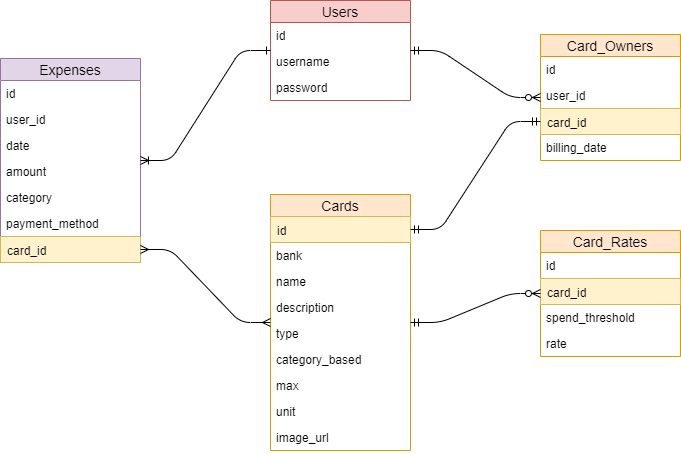

The diagram above was exported from draw.io. Its source (the exported page's mxGraphModel, read from the mxfile embedded in the PNG):
<mxGraphModel dx="1408" dy="699" grid="1" gridSize="10" guides="1" tooltips="1" connect="1" arrows="1" fold="1" page="1" pageScale="1" pageWidth="850" pageHeight="1100" math="0" shadow="0">
  <root>
    <mxCell id="0" />
    <mxCell id="1" parent="0" />
    <mxCell id="uSV1EC7inqHnehiYvO2E-1" value="Users" style="swimlane;fontStyle=0;childLayout=stackLayout;horizontal=1;startSize=22;fillColor=#f8cecc;horizontalStack=0;resizeParent=1;resizeParentMax=0;resizeLast=0;collapsible=1;marginBottom=0;swimlaneFillColor=#ffffff;align=center;fontSize=14;strokeColor=#b85450;" vertex="1" parent="1">
      <mxGeometry x="330" y="100" width="140" height="100" as="geometry" />
    </mxCell>
    <mxCell id="uSV1EC7inqHnehiYvO2E-2" value="id" style="text;strokeColor=none;fillColor=none;spacingLeft=4;spacingRight=4;overflow=hidden;rotatable=0;points=[[0,0.5],[1,0.5]];portConstraint=eastwest;fontSize=12;" vertex="1" parent="uSV1EC7inqHnehiYvO2E-1">
      <mxGeometry y="22" width="140" height="26" as="geometry" />
    </mxCell>
    <mxCell id="uSV1EC7inqHnehiYvO2E-3" value="username" style="text;strokeColor=none;fillColor=none;spacingLeft=4;spacingRight=4;overflow=hidden;rotatable=0;points=[[0,0.5],[1,0.5]];portConstraint=eastwest;fontSize=12;" vertex="1" parent="uSV1EC7inqHnehiYvO2E-1">
      <mxGeometry y="48" width="140" height="26" as="geometry" />
    </mxCell>
    <mxCell id="uSV1EC7inqHnehiYvO2E-4" value="password" style="text;strokeColor=none;fillColor=none;spacingLeft=4;spacingRight=4;overflow=hidden;rotatable=0;points=[[0,0.5],[1,0.5]];portConstraint=eastwest;fontSize=12;" vertex="1" parent="uSV1EC7inqHnehiYvO2E-1">
      <mxGeometry y="74" width="140" height="26" as="geometry" />
    </mxCell>
    <mxCell id="uSV1EC7inqHnehiYvO2E-5" value="Expenses" style="swimlane;fontStyle=0;childLayout=stackLayout;horizontal=1;startSize=22;fillColor=#e1d5e7;horizontalStack=0;resizeParent=1;resizeParentMax=0;resizeLast=0;collapsible=1;marginBottom=0;swimlaneFillColor=#ffffff;align=center;fontSize=14;strokeColor=#9673a6;" vertex="1" parent="1">
      <mxGeometry x="60" y="158" width="140" height="204" as="geometry" />
    </mxCell>
    <mxCell id="uSV1EC7inqHnehiYvO2E-6" value="id" style="text;strokeColor=none;fillColor=none;spacingLeft=4;spacingRight=4;overflow=hidden;rotatable=0;points=[[0,0.5],[1,0.5]];portConstraint=eastwest;fontSize=12;" vertex="1" parent="uSV1EC7inqHnehiYvO2E-5">
      <mxGeometry y="22" width="140" height="26" as="geometry" />
    </mxCell>
    <mxCell id="uSV1EC7inqHnehiYvO2E-7" value="user_id" style="text;strokeColor=none;fillColor=none;spacingLeft=4;spacingRight=4;overflow=hidden;rotatable=0;points=[[0,0.5],[1,0.5]];portConstraint=eastwest;fontSize=12;" vertex="1" parent="uSV1EC7inqHnehiYvO2E-5">
      <mxGeometry y="48" width="140" height="26" as="geometry" />
    </mxCell>
    <mxCell id="uSV1EC7inqHnehiYvO2E-8" value="date" style="text;strokeColor=none;fillColor=none;spacingLeft=4;spacingRight=4;overflow=hidden;rotatable=0;points=[[0,0.5],[1,0.5]];portConstraint=eastwest;fontSize=12;" vertex="1" parent="uSV1EC7inqHnehiYvO2E-5">
      <mxGeometry y="74" width="140" height="26" as="geometry" />
    </mxCell>
    <mxCell id="uSV1EC7inqHnehiYvO2E-9" value="amount" style="text;strokeColor=none;fillColor=none;spacingLeft=4;spacingRight=4;overflow=hidden;rotatable=0;points=[[0,0.5],[1,0.5]];portConstraint=eastwest;fontSize=12;" vertex="1" parent="uSV1EC7inqHnehiYvO2E-5">
      <mxGeometry y="100" width="140" height="26" as="geometry" />
    </mxCell>
    <mxCell id="uSV1EC7inqHnehiYvO2E-10" value="category" style="text;strokeColor=none;fillColor=none;spacingLeft=4;spacingRight=4;overflow=hidden;rotatable=0;points=[[0,0.5],[1,0.5]];portConstraint=eastwest;fontSize=12;" vertex="1" parent="uSV1EC7inqHnehiYvO2E-5">
      <mxGeometry y="126" width="140" height="26" as="geometry" />
    </mxCell>
    <mxCell id="uSV1EC7inqHnehiYvO2E-11" value="payment_method" style="text;strokeColor=none;fillColor=none;spacingLeft=4;spacingRight=4;overflow=hidden;rotatable=0;points=[[0,0.5],[1,0.5]];portConstraint=eastwest;fontSize=12;" vertex="1" parent="uSV1EC7inqHnehiYvO2E-5">
      <mxGeometry y="152" width="140" height="26" as="geometry" />
    </mxCell>
    <mxCell id="uSV1EC7inqHnehiYvO2E-12" value="card_id" style="text;strokeColor=#d6b656;fillColor=#fff2cc;spacingLeft=4;spacingRight=4;overflow=hidden;rotatable=0;points=[[0,0.5],[1,0.5]];portConstraint=eastwest;fontSize=12;" vertex="1" parent="uSV1EC7inqHnehiYvO2E-5">
      <mxGeometry y="178" width="140" height="26" as="geometry" />
    </mxCell>
    <mxCell id="uSV1EC7inqHnehiYvO2E-15" value="Cards" style="swimlane;fontStyle=0;childLayout=stackLayout;horizontal=1;startSize=22;fillColor=#ffe6cc;horizontalStack=0;resizeParent=1;resizeParentMax=0;resizeLast=0;collapsible=1;marginBottom=0;swimlaneFillColor=#ffffff;align=center;fontSize=14;strokeColor=#d79b00;" vertex="1" parent="1">
      <mxGeometry x="330" y="294" width="140" height="256" as="geometry" />
    </mxCell>
    <mxCell id="uSV1EC7inqHnehiYvO2E-16" value="id" style="text;strokeColor=#d6b656;fillColor=#fff2cc;spacingLeft=4;spacingRight=4;overflow=hidden;rotatable=0;points=[[0,0.5],[1,0.5]];portConstraint=eastwest;fontSize=12;" vertex="1" parent="uSV1EC7inqHnehiYvO2E-15">
      <mxGeometry y="22" width="140" height="26" as="geometry" />
    </mxCell>
    <mxCell id="uSV1EC7inqHnehiYvO2E-17" value="bank" style="text;strokeColor=none;fillColor=none;spacingLeft=4;spacingRight=4;overflow=hidden;rotatable=0;points=[[0,0.5],[1,0.5]];portConstraint=eastwest;fontSize=12;" vertex="1" parent="uSV1EC7inqHnehiYvO2E-15">
      <mxGeometry y="48" width="140" height="26" as="geometry" />
    </mxCell>
    <mxCell id="uSV1EC7inqHnehiYvO2E-18" value="name" style="text;strokeColor=none;fillColor=none;spacingLeft=4;spacingRight=4;overflow=hidden;rotatable=0;points=[[0,0.5],[1,0.5]];portConstraint=eastwest;fontSize=12;" vertex="1" parent="uSV1EC7inqHnehiYvO2E-15">
      <mxGeometry y="74" width="140" height="26" as="geometry" />
    </mxCell>
    <mxCell id="uSV1EC7inqHnehiYvO2E-19" value="description" style="text;strokeColor=none;fillColor=none;spacingLeft=4;spacingRight=4;overflow=hidden;rotatable=0;points=[[0,0.5],[1,0.5]];portConstraint=eastwest;fontSize=12;" vertex="1" parent="uSV1EC7inqHnehiYvO2E-15">
      <mxGeometry y="100" width="140" height="26" as="geometry" />
    </mxCell>
    <mxCell id="uSV1EC7inqHnehiYvO2E-20" value="type" style="text;strokeColor=none;fillColor=none;spacingLeft=4;spacingRight=4;overflow=hidden;rotatable=0;points=[[0,0.5],[1,0.5]];portConstraint=eastwest;fontSize=12;" vertex="1" parent="uSV1EC7inqHnehiYvO2E-15">
      <mxGeometry y="126" width="140" height="26" as="geometry" />
    </mxCell>
    <mxCell id="uSV1EC7inqHnehiYvO2E-21" value="category_based" style="text;strokeColor=none;fillColor=none;spacingLeft=4;spacingRight=4;overflow=hidden;rotatable=0;points=[[0,0.5],[1,0.5]];portConstraint=eastwest;fontSize=12;" vertex="1" parent="uSV1EC7inqHnehiYvO2E-15">
      <mxGeometry y="152" width="140" height="26" as="geometry" />
    </mxCell>
    <mxCell id="uSV1EC7inqHnehiYvO2E-22" value="max" style="text;strokeColor=none;fillColor=none;spacingLeft=4;spacingRight=4;overflow=hidden;rotatable=0;points=[[0,0.5],[1,0.5]];portConstraint=eastwest;fontSize=12;" vertex="1" parent="uSV1EC7inqHnehiYvO2E-15">
      <mxGeometry y="178" width="140" height="26" as="geometry" />
    </mxCell>
    <mxCell id="uSV1EC7inqHnehiYvO2E-23" value="unit" style="text;strokeColor=none;fillColor=none;spacingLeft=4;spacingRight=4;overflow=hidden;rotatable=0;points=[[0,0.5],[1,0.5]];portConstraint=eastwest;fontSize=12;" vertex="1" parent="uSV1EC7inqHnehiYvO2E-15">
      <mxGeometry y="204" width="140" height="26" as="geometry" />
    </mxCell>
    <mxCell id="uSV1EC7inqHnehiYvO2E-24" value="image_url" style="text;strokeColor=none;fillColor=none;spacingLeft=4;spacingRight=4;overflow=hidden;rotatable=0;points=[[0,0.5],[1,0.5]];portConstraint=eastwest;fontSize=12;" vertex="1" parent="uSV1EC7inqHnehiYvO2E-15">
      <mxGeometry y="230" width="140" height="26" as="geometry" />
    </mxCell>
    <mxCell id="uSV1EC7inqHnehiYvO2E-25" value="Card_Owners" style="swimlane;fontStyle=0;childLayout=stackLayout;horizontal=1;startSize=22;fillColor=#ffe6cc;horizontalStack=0;resizeParent=1;resizeParentMax=0;resizeLast=0;collapsible=1;marginBottom=0;swimlaneFillColor=#ffffff;align=center;fontSize=14;strokeColor=#d79b00;" vertex="1" parent="1">
      <mxGeometry x="600" y="134" width="140" height="126" as="geometry" />
    </mxCell>
    <mxCell id="uSV1EC7inqHnehiYvO2E-26" value="id" style="text;strokeColor=none;fillColor=none;spacingLeft=4;spacingRight=4;overflow=hidden;rotatable=0;points=[[0,0.5],[1,0.5]];portConstraint=eastwest;fontSize=12;" vertex="1" parent="uSV1EC7inqHnehiYvO2E-25">
      <mxGeometry y="22" width="140" height="26" as="geometry" />
    </mxCell>
    <mxCell id="uSV1EC7inqHnehiYvO2E-27" value="user_id" style="text;strokeColor=none;fillColor=none;spacingLeft=4;spacingRight=4;overflow=hidden;rotatable=0;points=[[0,0.5],[1,0.5]];portConstraint=eastwest;fontSize=12;" vertex="1" parent="uSV1EC7inqHnehiYvO2E-25">
      <mxGeometry y="48" width="140" height="26" as="geometry" />
    </mxCell>
    <mxCell id="uSV1EC7inqHnehiYvO2E-28" value="card_id" style="text;strokeColor=#d6b656;fillColor=#fff2cc;spacingLeft=4;spacingRight=4;overflow=hidden;rotatable=0;points=[[0,0.5],[1,0.5]];portConstraint=eastwest;fontSize=12;" vertex="1" parent="uSV1EC7inqHnehiYvO2E-25">
      <mxGeometry y="74" width="140" height="26" as="geometry" />
    </mxCell>
    <mxCell id="uSV1EC7inqHnehiYvO2E-29" value="billing_date" style="text;strokeColor=none;fillColor=none;spacingLeft=4;spacingRight=4;overflow=hidden;rotatable=0;points=[[0,0.5],[1,0.5]];portConstraint=eastwest;fontSize=12;" vertex="1" parent="uSV1EC7inqHnehiYvO2E-25">
      <mxGeometry y="100" width="140" height="26" as="geometry" />
    </mxCell>
    <mxCell id="uSV1EC7inqHnehiYvO2E-30" value="Card_Rates" style="swimlane;fontStyle=0;childLayout=stackLayout;horizontal=1;startSize=22;fillColor=#ffe6cc;horizontalStack=0;resizeParent=1;resizeParentMax=0;resizeLast=0;collapsible=1;marginBottom=0;swimlaneFillColor=#ffffff;align=center;fontSize=14;strokeColor=#d79b00;" vertex="1" parent="1">
      <mxGeometry x="600" y="330" width="140" height="126" as="geometry" />
    </mxCell>
    <mxCell id="uSV1EC7inqHnehiYvO2E-31" value="id" style="text;strokeColor=none;fillColor=none;spacingLeft=4;spacingRight=4;overflow=hidden;rotatable=0;points=[[0,0.5],[1,0.5]];portConstraint=eastwest;fontSize=12;" vertex="1" parent="uSV1EC7inqHnehiYvO2E-30">
      <mxGeometry y="22" width="140" height="26" as="geometry" />
    </mxCell>
    <mxCell id="uSV1EC7inqHnehiYvO2E-32" value="card_id" style="text;strokeColor=#d6b656;fillColor=#fff2cc;spacingLeft=4;spacingRight=4;overflow=hidden;rotatable=0;points=[[0,0.5],[1,0.5]];portConstraint=eastwest;fontSize=12;" vertex="1" parent="uSV1EC7inqHnehiYvO2E-30">
      <mxGeometry y="48" width="140" height="26" as="geometry" />
    </mxCell>
    <mxCell id="uSV1EC7inqHnehiYvO2E-33" value="spend_threshold" style="text;strokeColor=none;fillColor=none;spacingLeft=4;spacingRight=4;overflow=hidden;rotatable=0;points=[[0,0.5],[1,0.5]];portConstraint=eastwest;fontSize=12;" vertex="1" parent="uSV1EC7inqHnehiYvO2E-30">
      <mxGeometry y="74" width="140" height="26" as="geometry" />
    </mxCell>
    <mxCell id="uSV1EC7inqHnehiYvO2E-34" value="rate" style="text;strokeColor=none;fillColor=none;spacingLeft=4;spacingRight=4;overflow=hidden;rotatable=0;points=[[0,0.5],[1,0.5]];portConstraint=eastwest;fontSize=12;" vertex="1" parent="uSV1EC7inqHnehiYvO2E-30">
      <mxGeometry y="100" width="140" height="26" as="geometry" />
    </mxCell>
    <mxCell id="uSV1EC7inqHnehiYvO2E-35" value="" style="edgeStyle=entityRelationEdgeStyle;fontSize=12;html=1;endArrow=ERoneToMany;startArrow=ERone;startFill=0;" edge="1" parent="1" source="uSV1EC7inqHnehiYvO2E-1" target="uSV1EC7inqHnehiYvO2E-5">
      <mxGeometry width="100" height="100" relative="1" as="geometry">
        <mxPoint x="20" y="650" as="sourcePoint" />
        <mxPoint x="120" y="550" as="targetPoint" />
      </mxGeometry>
    </mxCell>
    <mxCell id="uSV1EC7inqHnehiYvO2E-36" value="" style="edgeStyle=entityRelationEdgeStyle;fontSize=12;html=1;endArrow=ERzeroToMany;startArrow=ERmandOne;" edge="1" parent="1" source="uSV1EC7inqHnehiYvO2E-15" target="uSV1EC7inqHnehiYvO2E-30">
      <mxGeometry width="100" height="100" relative="1" as="geometry">
        <mxPoint x="540" y="600" as="sourcePoint" />
        <mxPoint x="160" y="570" as="targetPoint" />
      </mxGeometry>
    </mxCell>
    <mxCell id="uSV1EC7inqHnehiYvO2E-37" value="" style="edgeStyle=entityRelationEdgeStyle;fontSize=12;html=1;endArrow=ERmany;startArrow=ERmany;" edge="1" parent="1" source="uSV1EC7inqHnehiYvO2E-15" target="uSV1EC7inqHnehiYvO2E-12">
      <mxGeometry width="100" height="100" relative="1" as="geometry">
        <mxPoint x="60" y="670" as="sourcePoint" />
        <mxPoint x="150" y="540" as="targetPoint" />
      </mxGeometry>
    </mxCell>
    <mxCell id="uSV1EC7inqHnehiYvO2E-38" value="" style="edgeStyle=entityRelationEdgeStyle;fontSize=12;html=1;endArrow=ERzeroToMany;startArrow=ERmandOne;" edge="1" parent="1" source="uSV1EC7inqHnehiYvO2E-1" target="uSV1EC7inqHnehiYvO2E-25">
      <mxGeometry width="100" height="100" relative="1" as="geometry">
        <mxPoint x="60" y="670" as="sourcePoint" />
        <mxPoint x="160" y="570" as="targetPoint" />
      </mxGeometry>
    </mxCell>
    <mxCell id="uSV1EC7inqHnehiYvO2E-39" value="" style="edgeStyle=entityRelationEdgeStyle;fontSize=12;html=1;endArrow=ERmandOne;startArrow=ERmandOne;exitX=1;exitY=0.5;exitDx=0;exitDy=0;" edge="1" parent="1" source="uSV1EC7inqHnehiYvO2E-16" target="uSV1EC7inqHnehiYvO2E-28">
      <mxGeometry width="100" height="100" relative="1" as="geometry">
        <mxPoint x="60" y="670" as="sourcePoint" />
        <mxPoint x="160" y="570" as="targetPoint" />
      </mxGeometry>
    </mxCell>
  </root>
</mxGraphModel>